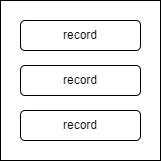

The diagram above was exported from draw.io. Its source (the exported page's mxGraphModel, read from the mxfile embedded in the PNG):
<mxGraphModel dx="595" dy="193" grid="1" gridSize="10" guides="1" tooltips="1" connect="1" arrows="1" fold="1" page="1" pageScale="1" pageWidth="850" pageHeight="1100" background="none" math="0" shadow="0">
  <root>
    <mxCell id="0" />
    <mxCell id="1" parent="0" />
    <mxCell id="2" value="" style="whiteSpace=wrap;html=1;aspect=fixed;" vertex="1" parent="1">
      <mxGeometry x="210" y="40" width="160" height="160" as="geometry" />
    </mxCell>
    <mxCell id="4" value="record" style="rounded=1;whiteSpace=wrap;html=1;" vertex="1" parent="1">
      <mxGeometry x="230" y="150" width="120" height="30" as="geometry" />
    </mxCell>
    <mxCell id="5" value="record" style="rounded=1;whiteSpace=wrap;html=1;" vertex="1" parent="1">
      <mxGeometry x="230" y="60" width="120" height="30" as="geometry" />
    </mxCell>
    <mxCell id="6" value="record" style="rounded=1;whiteSpace=wrap;html=1;" vertex="1" parent="1">
      <mxGeometry x="230" y="105" width="120" height="30" as="geometry" />
    </mxCell>
  </root>
</mxGraphModel>